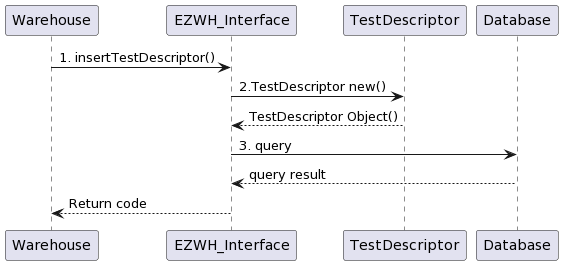

The diagram above was rendered by PlantUML. Its source (embedded in the PNG):
@startuml
Warehouse -> EZWH_Interface : 1. insertTestDescriptor()
EZWH_Interface -> TestDescriptor : 2.TestDescriptor new()
TestDescriptor --> EZWH_Interface : TestDescriptor Object()
EZWH_Interface -> Database : 3. query
Database --> EZWH_Interface : query result
EZWH_Interface --> Warehouse : Return code
@enduml